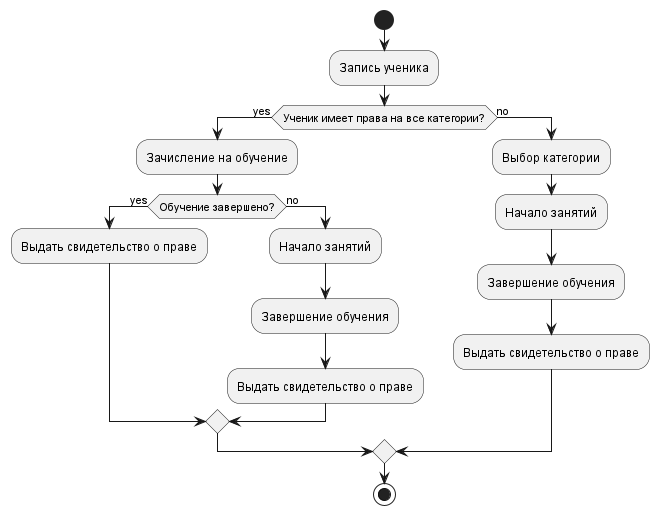

The diagram above was rendered by PlantUML. Its source (embedded in the PNG):
@startuml
|Автошкола|
start
:Запись ученика;
if (Ученик имеет права на все категории?) then (yes)
  :Зачисление на обучение;
  if (Обучение завершено?) then (yes)
    :Выдать свидетельство о праве;
  else (no)
    :Начало занятий;
    :Завершение обучения;
    :Выдать свидетельство о праве;
  endif
else (no)
  :Выбор категории;
  :Начало занятий;
  :Завершение обучения;
  :Выдать свидетельство о праве;
endif
stop
@enduml